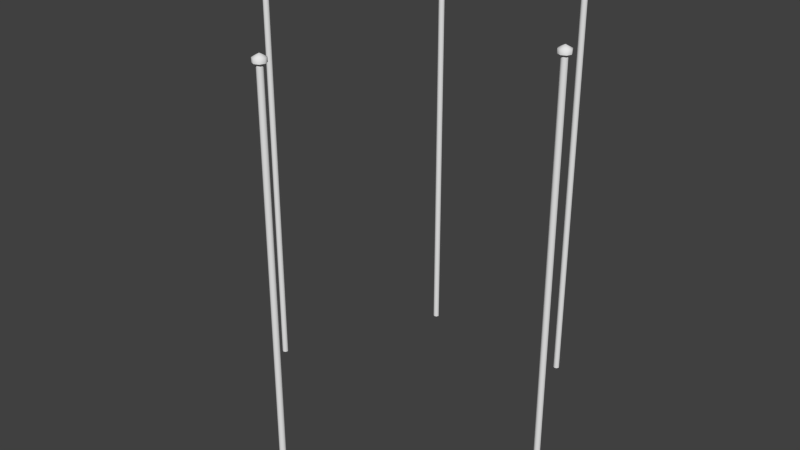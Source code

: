 # Source: ebgb_flags_pillars.blend  (saved by Blender 2.79.7; exported with 4.5.12 LTS)
import bpy
from mathutils import Matrix  # noqa: F401  (used for matrix-valued properties, if any)

bpy.ops.wm.read_factory_settings(use_empty=True)
scene = bpy.context.scene
scene.name = 'Scene'

# ---- collections
col_collection_1 = bpy.data.collections.new('Collection 1'); scene.collection.children.link(col_collection_1)

# ---- materials (node trees are filled in below, after node groups)
mat_material = bpy.data.materials.new('Material')
mat_material.alpha_threshold = 0.0
mat_material.use_transparent_shadow = False
mat_material.roughness = 0.5
mat_material.specular_intensity = 0.0

# ---- node groups
ng_auto_smooth = bpy.data.node_groups.new('Auto Smooth', 'GeometryNodeTree')
_s = ng_auto_smooth.interface.new_socket(name='Geometry', in_out='OUTPUT', socket_type='NodeSocketGeometry')
_s = ng_auto_smooth.interface.new_socket(name='Geometry', in_out='INPUT', socket_type='NodeSocketGeometry')
_s = ng_auto_smooth.interface.new_socket(name='Angle', in_out='INPUT', socket_type='NodeSocketFloat')
_s.subtype = 'ANGLE'
_s.min_value = 0.0
_s.max_value = 3.142
ng_auto_smooth.is_modifier = True
_N = ng_auto_smooth.nodes; _L = ng_auto_smooth.links
n0 = _N.new('NodeGroupOutput'); n0.name = 'Group Output'; n0.location = (480, -100)
n1 = _N.new('NodeGroupInput'); n1.name = 'Group Input'; n1.location = (-420, -300)
n2 = _N.new('NodeGroupInput'); n2.name = 'Group Input.001'; n2.location = (-60, -100)
n3 = _N.new('GeometryNodeSetShadeSmooth'); n3.name = 'Set Shade Smooth'; n3.location = (120, -100)
n3.domain = 'EDGE'
n4 = _N.new('GeometryNodeSetShadeSmooth'); n4.name = 'Set Shade Smooth.001'; n4.location = (300, -100)
n5 = _N.new('GeometryNodeInputMeshEdgeAngle'); n5.name = 'Edge Angle'; n5.location = (-420, -220)
n6 = _N.new('GeometryNodeInputEdgeSmooth'); n6.name = 'Is Edge Smooth'; n6.location = (-60, -160)
n7 = _N.new('GeometryNodeInputShadeSmooth'); n7.name = 'Is Face Smooth'; n7.location = (-240, -340)
n8 = _N.new('FunctionNodeBooleanMath'); n8.name = 'Boolean Math'; n8.location = (-60, -220)
n9 = _N.new('FunctionNodeCompare'); n9.name = 'Compare'; n9.location = (-240, -180)
n9.operation = 'LESS_EQUAL'
_L.new(n5.outputs[0], n9.inputs[0])
_L.new(n4.outputs[0], n0.inputs[0])
_L.new(n1.outputs[1], n9.inputs[1])
_L.new(n9.outputs[0], n8.inputs[0])
_L.new(n7.outputs[0], n8.inputs[1])
_L.new(n2.outputs[0], n3.inputs[0])
_L.new(n6.outputs[0], n3.inputs[1])
_L.new(n3.outputs[0], n4.inputs[0])
_L.new(n8.outputs[0], n3.inputs[2])
n0.is_active_output = True

# ---- material node trees

# ---- world
world_world = bpy.data.worlds.new('World'); scene.world = world_world
world_world.color = (0.05088, 0.05088, 0.05088)
world_world.use_sun_shadow = False
world_world.sun_shadow_jitter_overblur = 0.0
world_world.cycles.sampling_method = 'NONE'
world_world.cycles.sample_map_resolution = 256

# ---- meshes
me_circle_003 = bpy.data.meshes.new('Circle.003')
me_circle_003.from_pydata([(-2.0, 0.03863, 0.0), (-1.973, 0.02732, 0.0), (-1.961, -1.689e-09, 0.0), (-1.973, -0.02732, 0.0), (-2.0, -0.03863, 0.0), (-2.027, -0.02732, 0.0), (-2.039, 4.607e-10, 0.0), (-2.027, 0.02732, 0.0), (-2.027, 0.02732, 5.0), (-2.039, 4.607e-10, 5.0), (-2.027, -0.02732, 5.0), (-2.0, -0.03863, 5.0), (-1.973, -0.02732, 5.0), (-1.961, -1.689e-09, 5.0), (-1.973, 0.02732, 5.0), (-2.0, 0.03863, 5.0), (-2.0, 0.075, 5.0), (-1.947, 0.05303, 5.0), (-1.925, -3.278e-09, 5.0), (-1.947, -0.05303, 5.0), (-2.0, -0.075, 5.0), (-2.053, -0.05303, 5.0), (-2.075, 8.944e-10, 5.0), (-2.053, 0.05303, 5.0), (-2.053, 0.05303, 5.05), (-2.075, 8.944e-10, 5.05), (-2.053, -0.05303, 5.05), (-2.0, -0.075, 5.05), (-1.947, -0.05303, 5.05), (-1.925, -3.278e-09, 5.05), (-1.947, 0.05303, 5.05), (-2.0, 0.075, 5.05), (-2.0, 0.0, 5.09), (-1.283e-08, 0.03863, 0.0), (0.02732, 0.02732, 0.0), (0.03863, -1.689e-09, 0.0), (0.02732, -0.02732, 0.0), (-1.621e-08, -0.03863, 0.0), (-0.02732, -0.02732, 0.0), (-0.03863, 4.607e-10, 0.0), (-0.02732, 0.02732, 0.0), (-0.02732, 0.02732, 5.0), (-0.03863, 4.607e-10, 5.0), (-0.02732, -0.02732, 5.0), (-1.621e-08, -0.03863, 5.0), (0.02732, -0.02732, 5.0), (0.03863, -1.689e-09, 5.0), (0.02732, 0.02732, 5.0), (-1.283e-08, 0.03863, 5.0), (-9.22e-09, 0.075, 5.0), (0.05303, 0.05303, 5.0), (0.075, -3.278e-09, 5.0), (0.05303, -0.05303, 5.0), (-1.578e-08, -0.075, 5.0), (-0.05303, -0.05303, 5.0), (-0.075, 8.944e-10, 5.0), (-0.05303, 0.05303, 5.0), (-0.05303, 0.05303, 5.05), (-0.075, 8.944e-10, 5.05), (-0.05303, -0.05303, 5.05), (-1.578e-08, -0.075, 5.05), (0.05303, -0.05303, 5.05), (0.075, -3.278e-09, 5.05), (0.05303, 0.05303, 5.05), (-9.22e-09, 0.075, 5.05), (-1.77e-08, 0.0, 5.09), (1.0, -1.961, 0.0), (1.027, -1.973, 0.0), (1.039, -2.0, 0.0), (1.027, -2.027, 0.0), (1.0, -2.039, 0.0), (0.9727, -2.027, 0.0), (0.9614, -2.0, 0.0), (0.9727, -1.973, 0.0), (0.9727, -1.973, 5.0), (0.9614, -2.0, 5.0), (0.9727, -2.027, 5.0), (1.0, -2.039, 5.0), (1.027, -2.027, 5.0), (1.039, -2.0, 5.0), (1.027, -1.973, 5.0), (1.0, -1.961, 5.0), (1.0, -1.925, 5.0), (1.053, -1.947, 5.0), (1.075, -2.0, 5.0), (1.053, -2.053, 5.0), (1.0, -2.075, 5.0), (0.947, -2.053, 5.0), (0.925, -2.0, 5.0), (0.947, -1.947, 5.0), (0.947, -1.947, 5.05), (0.925, -2.0, 5.05), (0.947, -2.053, 5.05), (1.0, -2.075, 5.05), (1.053, -2.053, 5.05), (1.075, -2.0, 5.05), (1.053, -1.947, 5.05), (1.0, -1.925, 5.05), (1.0, -2.0, 5.09), (-3.0, -1.961, 0.0), (-2.973, -1.973, 0.0), (-2.961, -2.0, 0.0), (-2.973, -2.027, 0.0), (-3.0, -2.039, 0.0), (-3.027, -2.027, 0.0), (-3.039, -2.0, 0.0), (-3.027, -1.973, 0.0), (-3.027, -1.973, 5.0), (-3.039, -2.0, 5.0), (-3.027, -2.027, 5.0), (-3.0, -2.039, 5.0), (-2.973, -2.027, 5.0), (-2.961, -2.0, 5.0), (-2.973, -1.973, 5.0), (-3.0, -1.961, 5.0), (-3.0, -1.925, 5.0), (-2.947, -1.947, 5.0), (-2.925, -2.0, 5.0), (-2.947, -2.053, 5.0), (-3.0, -2.075, 5.0), (-3.053, -2.053, 5.0), (-3.075, -2.0, 5.0), (-3.053, -1.947, 5.0), (-3.053, -1.947, 5.05), (-3.075, -2.0, 5.05), (-3.053, -2.053, 5.05), (-3.0, -2.075, 5.05), (-2.947, -2.053, 5.05), (-2.925, -2.0, 5.05), (-2.947, -1.947, 5.05), (-3.0, -1.925, 5.05), (-3.0, -2.0, 5.09), (-1.0, -3.961, 0.0), (-0.9727, -3.973, 0.0), (-0.9614, -4.0, 0.0), (-0.9727, -4.027, 0.0), (-1.0, -4.039, 0.0), (-1.027, -4.027, 0.0), (-1.039, -4.0, 0.0), (-1.027, -3.973, 0.0), (-1.027, -3.973, 5.0), (-1.039, -4.0, 5.0), (-1.027, -4.027, 5.0), (-1.0, -4.039, 5.0), (-0.9727, -4.027, 5.0), (-0.9614, -4.0, 5.0), (-0.9727, -3.973, 5.0), (-1.0, -3.961, 5.0), (-1.0, -3.925, 5.0), (-0.947, -3.947, 5.0), (-0.925, -4.0, 5.0), (-0.947, -4.053, 5.0), (-1.0, -4.075, 5.0), (-1.053, -4.053, 5.0), (-1.075, -4.0, 5.0), (-1.053, -3.947, 5.0), (-1.053, -3.947, 5.05), (-1.075, -4.0, 5.05), (-1.053, -4.053, 5.05), (-1.0, -4.075, 5.05), (-0.947, -4.053, 5.05), (-0.925, -4.0, 5.05), (-0.947, -3.947, 5.05), (-1.0, -3.925, 5.05), (-1.0, -4.0, 5.09)], [], [(15, 0, 7, 8), (7, 6, 9, 8), (6, 5, 10, 9), (4, 11, 10, 5), (4, 3, 12, 11), (2, 13, 12, 3), (2, 1, 14, 13), (0, 15, 14, 1), (15, 16, 17, 14), (13, 14, 17, 18), (13, 18, 19, 12), (11, 12, 19, 20), (11, 20, 21, 10), (9, 10, 21, 22), (8, 9, 22, 23), (8, 23, 16, 15), (23, 24, 31, 16), (23, 22, 25, 24), (22, 21, 26, 25), (20, 27, 26, 21), (20, 19, 28, 27), (18, 29, 28, 19), (18, 17, 30, 29), (16, 31, 30, 17), (31, 32, 30), (29, 30, 32), (29, 32, 28), (27, 28, 32), (27, 32, 26), (25, 26, 32), (24, 25, 32), (24, 32, 31), (48, 33, 40, 41), (40, 39, 42, 41), (39, 38, 43, 42), (37, 44, 43, 38), (37, 36, 45, 44), (35, 46, 45, 36), (35, 34, 47, 46), (33, 48, 47, 34), (48, 49, 50, 47), (46, 47, 50, 51), (46, 51, 52, 45), (44, 45, 52, 53), (44, 53, 54, 43), (42, 43, 54, 55), (41, 42, 55, 56), (41, 56, 49, 48), (56, 57, 64, 49), (56, 55, 58, 57), (55, 54, 59, 58), (53, 60, 59, 54), (53, 52, 61, 60), (51, 62, 61, 52), (51, 50, 63, 62), (49, 64, 63, 50), (64, 65, 63), (62, 63, 65), (62, 65, 61), (60, 61, 65), (60, 65, 59), (58, 59, 65), (57, 58, 65), (57, 65, 64), (81, 66, 73, 74), (73, 72, 75, 74), (72, 71, 76, 75), (70, 77, 76, 71), (70, 69, 78, 77), (68, 79, 78, 69), (68, 67, 80, 79), (66, 81, 80, 67), (81, 82, 83, 80), (79, 80, 83, 84), (79, 84, 85, 78), (77, 78, 85, 86), (77, 86, 87, 76), (75, 76, 87, 88), (74, 75, 88, 89), (74, 89, 82, 81), (89, 90, 97, 82), (89, 88, 91, 90), (88, 87, 92, 91), (86, 93, 92, 87), (86, 85, 94, 93), (84, 95, 94, 85), (84, 83, 96, 95), (82, 97, 96, 83), (97, 98, 96), (95, 96, 98), (95, 98, 94), (93, 94, 98), (93, 98, 92), (91, 92, 98), (90, 91, 98), (90, 98, 97), (114, 99, 106, 107), (106, 105, 108, 107), (105, 104, 109, 108), (103, 110, 109, 104), (103, 102, 111, 110), (101, 112, 111, 102), (101, 100, 113, 112), (99, 114, 113, 100), (114, 115, 116, 113), (112, 113, 116, 117), (112, 117, 118, 111), (110, 111, 118, 119), (110, 119, 120, 109), (108, 109, 120, 121), (107, 108, 121, 122), (107, 122, 115, 114), (122, 123, 130, 115), (122, 121, 124, 123), (121, 120, 125, 124), (119, 126, 125, 120), (119, 118, 127, 126), (117, 128, 127, 118), (117, 116, 129, 128), (115, 130, 129, 116), (130, 131, 129), (128, 129, 131), (128, 131, 127), (126, 127, 131), (126, 131, 125), (124, 125, 131), (123, 124, 131), (123, 131, 130), (147, 132, 139, 140), (139, 138, 141, 140), (138, 137, 142, 141), (136, 143, 142, 137), (136, 135, 144, 143), (134, 145, 144, 135), (134, 133, 146, 145), (132, 147, 146, 133), (147, 148, 149, 146), (145, 146, 149, 150), (145, 150, 151, 144), (143, 144, 151, 152), (143, 152, 153, 142), (141, 142, 153, 154), (140, 141, 154, 155), (140, 155, 148, 147), (155, 156, 163, 148), (155, 154, 157, 156), (154, 153, 158, 157), (152, 159, 158, 153), (152, 151, 160, 159), (150, 161, 160, 151), (150, 149, 162, 161), (148, 163, 162, 149), (163, 164, 162), (161, 162, 164), (161, 164, 160), (159, 160, 164), (159, 164, 158), (157, 158, 164), (156, 157, 164), (156, 164, 163)])
me_circle_003.polygons.foreach_set('use_smooth', [True] * 160)
me_circle_003.materials.append(mat_material)
me_circle_003.use_remesh_preserve_volume = False
me_circle_003.use_remesh_preserve_attributes = False
me_circle_003.use_mirror_vertex_groups = False
me_circle_003.update()

# ---- objects
ob_pillars = bpy.data.objects.new('Pillars', me_circle_003)

# ---- transforms, parenting, visibility, modifiers, constraints
ob_pillars.location = (1.0, 2.0, 0.0)
ob_pillars.lineart.crease_threshold = 0.0
_m = ob_pillars.modifiers.new('Auto Smooth', 'NODES')
_m.node_group = ng_auto_smooth
_gi = [s.identifier for s in ng_auto_smooth.interface.items_tree if s.item_type == 'SOCKET' and s.in_out == 'INPUT']
_m[_gi[1]] = 1.396  # Angle

# ---- collection membership
col_collection_1.objects.link(ob_pillars)

# ---- scene / render settings (as saved in the file)
scene.frame_start = 1; scene.frame_end = 250; scene.frame_set(1)
scene.render.engine = 'BLENDER_EEVEE_NEXT'
scene.render.image_settings.color_mode = 'RGB'
scene.render.image_settings.compression = 90
scene.render.resolution_percentage = 50
scene.render.dither_intensity = 0.0
scene.render.bake_margin = 2
scene.render.bake_bias = 0.0
scene.cycles.use_denoising = False
scene.cycles.samples = 10
scene.cycles.sampling_pattern = 'TABULATED_SOBOL'
scene.cycles.light_sampling_threshold = 0.0
scene.cycles.use_adaptive_sampling = False
scene.cycles.use_light_tree = False
scene.cycles.blur_glossy = 0.0
scene.cycles.volume_bounces = 1
scene.cycles.pixel_filter_type = 'GAUSSIAN'
scene.cycles.sample_clamp_indirect = 0.0
scene.view_settings.view_transform = 'Standard'
bpy.context.view_layer.update()

# ---- added for rendering (the .blend has no active camera and no usable light): camera, sun
cam_auto = bpy.data.cameras.new('AutoCamera')
cam_auto.lens = 50.0
cam_auto.sensor_width = 36.0
cam_auto.clip_end = 1000.0
ob_auto_camera = bpy.data.objects.new('AutoCamera', cam_auto)
scene.collection.objects.link(ob_auto_camera)
ob_auto_camera.location = (7.18782, -8.62538, 8.29525)
ob_auto_camera.rotation_euler = (1.09748, -7.21219e-08, 0.694738)
scene.camera = ob_auto_camera
light_auto_sun = bpy.data.lights.new('AutoSun', 'SUN')
light_auto_sun.energy = 3.0
light_auto_sun.angle = 0.0523599
ob_auto_sun = bpy.data.objects.new('AutoSun', light_auto_sun)
scene.collection.objects.link(ob_auto_sun)
ob_auto_sun.rotation_euler = (0.872665, 0.174533, 0.523599)
bpy.context.view_layer.update()

